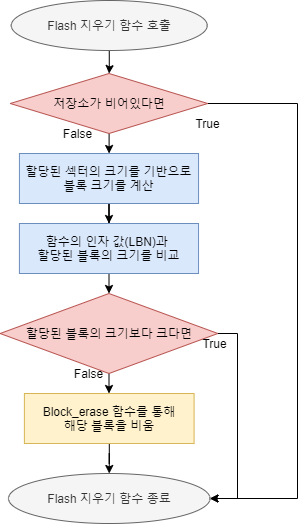

The diagram above was exported from draw.io. Its source (the exported page's mxGraphModel, read from the mxfile embedded in the PNG):
<mxGraphModel dx="1086" dy="806" grid="1" gridSize="10" guides="1" tooltips="1" connect="1" arrows="1" fold="1" page="1" pageScale="1" pageWidth="1390" pageHeight="980" math="0" shadow="0">
  <root>
    <mxCell id="0" />
    <mxCell id="1" parent="0" />
    <mxCell id="0wkZs6BsSxPtRt-_ut3k-1" value="" style="edgeStyle=orthogonalEdgeStyle;rounded=0;orthogonalLoop=1;jettySize=auto;html=1;" parent="1" source="0wkZs6BsSxPtRt-_ut3k-2" edge="1">
      <mxGeometry relative="1" as="geometry">
        <mxPoint x="651.5999999999999" y="110.02885929826334" as="targetPoint" />
      </mxGeometry>
    </mxCell>
    <mxCell id="0wkZs6BsSxPtRt-_ut3k-2" value="Flash 지우기 함수 호출" style="ellipse;whiteSpace=wrap;html=1;fillColor=#f5f5f5;strokeColor=#666666;fontColor=#333333;" parent="1" vertex="1">
      <mxGeometry x="553.75" y="37" width="196" height="50" as="geometry" />
    </mxCell>
    <mxCell id="EMeOMub6z7tcGJGsGF_6-19" style="edgeStyle=orthogonalEdgeStyle;rounded=0;orthogonalLoop=1;jettySize=auto;html=1;entryX=0.5;entryY=0;entryDx=0;entryDy=0;" parent="1" source="EMeOMub6z7tcGJGsGF_6-5" edge="1">
      <mxGeometry relative="1" as="geometry">
        <mxPoint x="651.75" y="190" as="targetPoint" />
      </mxGeometry>
    </mxCell>
    <mxCell id="EMeOMub6z7tcGJGsGF_6-24" style="edgeStyle=orthogonalEdgeStyle;rounded=0;orthogonalLoop=1;jettySize=auto;html=1;entryX=1;entryY=0.5;entryDx=0;entryDy=0;" parent="1" source="EMeOMub6z7tcGJGsGF_6-5" target="EMeOMub6z7tcGJGsGF_6-13" edge="1">
      <mxGeometry relative="1" as="geometry">
        <Array as="points">
          <mxPoint x="840" y="140" />
          <mxPoint x="840" y="535" />
        </Array>
      </mxGeometry>
    </mxCell>
    <mxCell id="EMeOMub6z7tcGJGsGF_6-5" value="저장소가 비어있다면" style="rhombus;whiteSpace=wrap;html=1;fillColor=#f8cecc;strokeColor=#b85450;" parent="1" vertex="1">
      <mxGeometry x="552.75" y="110" width="197.51" height="60" as="geometry" />
    </mxCell>
    <mxCell id="EMeOMub6z7tcGJGsGF_6-6" value="" style="edgeStyle=orthogonalEdgeStyle;rounded=0;orthogonalLoop=1;jettySize=auto;html=1;" parent="1" source="EMeOMub6z7tcGJGsGF_6-7" target="EMeOMub6z7tcGJGsGF_6-15" edge="1">
      <mxGeometry relative="1" as="geometry" />
    </mxCell>
    <mxCell id="EMeOMub6z7tcGJGsGF_6-7" value="할당된 섹터의 크기를 기반으로&lt;br&gt;블록 크기를 계산" style="rounded=0;whiteSpace=wrap;html=1;fillColor=#dae8fc;strokeColor=#6c8ebf;" parent="1" vertex="1">
      <mxGeometry x="561.9300000000001" y="190" width="179.13" height="50" as="geometry" />
    </mxCell>
    <mxCell id="EMeOMub6z7tcGJGsGF_6-22" style="edgeStyle=orthogonalEdgeStyle;rounded=0;orthogonalLoop=1;jettySize=auto;html=1;" parent="1" source="EMeOMub6z7tcGJGsGF_6-10" target="EMeOMub6z7tcGJGsGF_6-21" edge="1">
      <mxGeometry relative="1" as="geometry" />
    </mxCell>
    <mxCell id="EMeOMub6z7tcGJGsGF_6-25" style="edgeStyle=orthogonalEdgeStyle;rounded=0;orthogonalLoop=1;jettySize=auto;html=1;entryX=1;entryY=0.5;entryDx=0;entryDy=0;" parent="1" source="EMeOMub6z7tcGJGsGF_6-10" target="EMeOMub6z7tcGJGsGF_6-13" edge="1">
      <mxGeometry relative="1" as="geometry">
        <mxPoint x="760" y="530" as="targetPoint" />
        <Array as="points">
          <mxPoint x="780" y="370" />
          <mxPoint x="780" y="535" />
        </Array>
      </mxGeometry>
    </mxCell>
    <mxCell id="EMeOMub6z7tcGJGsGF_6-10" value="할당된 블록의 크기보다 크다면" style="rhombus;whiteSpace=wrap;html=1;fillColor=#f8cecc;strokeColor=#b85450;" parent="1" vertex="1">
      <mxGeometry x="542.6" y="330" width="217.75" height="80" as="geometry" />
    </mxCell>
    <mxCell id="EMeOMub6z7tcGJGsGF_6-11" value="True" style="text;html=1;align=center;verticalAlign=middle;resizable=0;points=[];autosize=1;" parent="1" vertex="1">
      <mxGeometry x="736.59" y="370" width="40" height="20" as="geometry" />
    </mxCell>
    <mxCell id="EMeOMub6z7tcGJGsGF_6-12" value="False" style="text;html=1;align=center;verticalAlign=middle;resizable=0;points=[];autosize=1;" parent="1" vertex="1">
      <mxGeometry x="611" y="400" width="40" height="20" as="geometry" />
    </mxCell>
    <mxCell id="EMeOMub6z7tcGJGsGF_6-13" value="Flash 지우기 함수 종료" style="ellipse;whiteSpace=wrap;html=1;fillColor=#f5f5f5;strokeColor=#666666;fontColor=#333333;" parent="1" vertex="1">
      <mxGeometry x="550.99" y="510" width="201.52" height="50" as="geometry" />
    </mxCell>
    <mxCell id="EMeOMub6z7tcGJGsGF_6-20" style="edgeStyle=orthogonalEdgeStyle;rounded=0;orthogonalLoop=1;jettySize=auto;html=1;entryX=0.5;entryY=0;entryDx=0;entryDy=0;" parent="1" source="EMeOMub6z7tcGJGsGF_6-15" target="EMeOMub6z7tcGJGsGF_6-10" edge="1">
      <mxGeometry relative="1" as="geometry" />
    </mxCell>
    <mxCell id="EMeOMub6z7tcGJGsGF_6-15" value="함수의 인자 값(LBN)과 &lt;br&gt;할당된 블록의 크기를 비교" style="rounded=0;whiteSpace=wrap;html=1;fillColor=#dae8fc;strokeColor=#6c8ebf;" parent="1" vertex="1">
      <mxGeometry x="561.9100000000001" y="260" width="179.13" height="50" as="geometry" />
    </mxCell>
    <mxCell id="EMeOMub6z7tcGJGsGF_6-17" value="False" style="text;html=1;align=center;verticalAlign=middle;resizable=0;points=[];autosize=1;" parent="1" vertex="1">
      <mxGeometry x="600" y="160" width="40" height="20" as="geometry" />
    </mxCell>
    <mxCell id="EMeOMub6z7tcGJGsGF_6-18" value="True" style="text;html=1;align=center;verticalAlign=middle;resizable=0;points=[];autosize=1;" parent="1" vertex="1">
      <mxGeometry x="730" y="150" width="40" height="20" as="geometry" />
    </mxCell>
    <mxCell id="EMeOMub6z7tcGJGsGF_6-23" value="" style="edgeStyle=orthogonalEdgeStyle;rounded=0;orthogonalLoop=1;jettySize=auto;html=1;" parent="1" source="EMeOMub6z7tcGJGsGF_6-21" target="EMeOMub6z7tcGJGsGF_6-13" edge="1">
      <mxGeometry relative="1" as="geometry" />
    </mxCell>
    <mxCell id="EMeOMub6z7tcGJGsGF_6-21" value="Block_erase 함수를 통해&lt;br&gt;해당 블록을 비움" style="rounded=0;whiteSpace=wrap;html=1;fillColor=#fff2cc;strokeColor=#d6b656;" parent="1" vertex="1">
      <mxGeometry x="566.9100000000001" y="430" width="169.68" height="50" as="geometry" />
    </mxCell>
  </root>
</mxGraphModel>